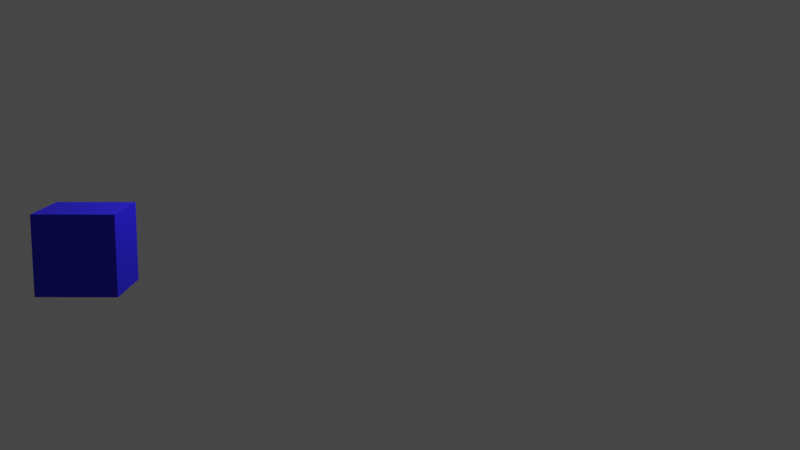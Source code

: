 # Source: Spinning_Cube.blend  (saved by Blender 3.0.42; exported with 4.5.12 LTS)
import bpy
from mathutils import Matrix  # noqa: F401  (used for matrix-valued properties, if any)

bpy.ops.wm.read_factory_settings(use_empty=True)
scene = bpy.context.scene
scene.name = 'Scene'

# ---- collections
col_collection = bpy.data.collections.new('Collection'); scene.collection.children.link(col_collection)

# ---- materials (node trees are filled in below, after node groups)
mat_material = bpy.data.materials.new('Material')
mat_material.alpha_threshold = 0.0
mat_material.use_transparent_shadow = False
mat_material.line_color = (0.0, 0.0, 0.0, 1.0)

# ---- material node trees
mat_material.use_nodes = True; mat_material.node_tree.nodes.clear()
_N = mat_material.node_tree.nodes; _L = mat_material.node_tree.links
n0 = _N.new('ShaderNodeOutputMaterial'); n0.name = 'Material Output'; n0.location = (300, 300)
n1 = _N.new('ShaderNodeBsdfPrincipled'); n1.name = 'Principled BSDF'; n1.location = (10, 300)
n1.distribution = 'GGX'
n1.subsurface_method = 'RANDOM_WALK_SKIN'
n1.inputs[0].default_value = (0.009212, 0.0, 0.8, 1.0)
n1.inputs[2].default_value = 0.4
n1.inputs[3].default_value = 1.45
n1.inputs[27].default_value = (0.0, 0.0, 0.0, 1.0)
n1.inputs[28].default_value = 1.0
_L.new(n1.outputs[0], n0.inputs[0])
n0.is_active_output = True

# ---- world
world_world = bpy.data.worlds.new('World'); scene.world = world_world
world_world.use_nodes = True; world_world.node_tree.nodes.clear()
_N = world_world.node_tree.nodes; _L = world_world.node_tree.links
n0 = _N.new('ShaderNodeOutputWorld'); n0.name = 'World Output'; n0.location = (300, 300)
n1 = _N.new('ShaderNodeBackground'); n1.name = 'Background'; n1.location = (10, 300)
n1.inputs[0].default_value = (0.05088, 0.05088, 0.05088, 1.0)
_L.new(n1.outputs[0], n0.inputs[0])
n0.is_active_output = True
world_world.color = (0.05088, 0.05088, 0.05088)
world_world.use_sun_shadow = False
world_world.sun_shadow_jitter_overblur = 0.0

# ---- cameras
cam_camera = bpy.data.cameras.new('Camera')
cam_camera.clip_end = 100.0
cam_camera.ortho_scale = 7.314

# ---- lights
light_light = bpy.data.lights.new('Light', 'POINT')
light_light.transmission_factor = 0.0
light_light.energy = 1000.0
light_light.shadow_soft_size = 0.1
light_light.shadow_maximum_resolution = 0.006
light_light.use_absolute_resolution = True

# ---- meshes
me_cube = bpy.data.meshes.new('Cube')
me_cube.from_pydata([(1.0, 1.0, 1.0), (1.0, 1.0, -1.0), (1.0, -1.0, 1.0), (1.0, -1.0, -1.0), (-1.0, 1.0, 1.0), (-1.0, 1.0, -1.0), (-1.0, -1.0, 1.0), (-1.0, -1.0, -1.0)], [], [(0, 4, 6, 2), (3, 2, 6, 7), (7, 6, 4, 5), (5, 1, 3, 7), (1, 0, 2, 3), (5, 4, 0, 1)])
_uv = me_cube.uv_layers.new(name='UVMap')
_uv.uv.foreach_set('vector', [0.625, 0.5, 0.875, 0.5, 0.875, 0.75, 0.625, 0.75, 0.375, 0.75, 0.625, 0.75, 0.625, 1.0, 0.375, 1.0, 0.375, 0.0, 0.625, 0.0, 0.625, 0.25, 0.375, 0.25, 0.125, 0.5, 0.375, 0.5, 0.375, 0.75, 0.125, 0.75, 0.375, 0.5, 0.625, 0.5, 0.625, 0.75, 0.375, 0.75, 0.375, 0.25, 0.625, 0.25, 0.625, 0.5, 0.375, 0.5])
me_cube.materials.append(mat_material)
me_cube.use_remesh_preserve_volume = False
me_cube.use_remesh_preserve_attributes = False
me_cube.use_mirror_vertex_groups = False
me_cube.update()

# ---- objects
ob_cube = bpy.data.objects.new('Cube', me_cube)
ob_light = bpy.data.objects.new('Light', light_light)
ob_camera = bpy.data.objects.new('Camera', cam_camera)

# ---- transforms, parenting, visibility, modifiers, constraints
ob_cube.location = (0.0, 0.0, 1.009)
ob_cube.lock_rotations_4d = False
ob_cube.empty_display_type = 'ARROWS'
ob_cube.lineart.crease_threshold = 0.0
ob_light.location = (4.076, 1.005, 5.904)
ob_light.rotation_euler = (0.6503, 0.05522, 1.866)
ob_light.lock_rotations_4d = False
ob_light.empty_display_type = 'ARROWS'
ob_light.color = (0.0, 0.0, 0.0, 0.0)
ob_light.lineart.crease_threshold = 0.0
ob_camera.location = (8.072, -26.75, 6.138)
ob_camera.rotation_euler = (1.403, 1.503e-07, 0.0134)
ob_camera.scale = (1.0, 1.0, 1.0)
ob_camera.lock_rotations_4d = False
ob_camera.empty_display_type = 'ARROWS'
ob_camera.color = (0.0, 0.0, 0.0, 0.0)
ob_camera.display_type = 'WIRE'
ob_camera.lineart.crease_threshold = 0.0

# ---- collection membership
col_collection.objects.link(ob_cube)
col_collection.objects.link(ob_light)
col_collection.objects.link(ob_camera)

# ---- scene / render settings (as saved in the file)
scene.camera = ob_camera
scene.frame_start = 1; scene.frame_end = 100; scene.frame_set(1)
scene.render.engine = 'BLENDER_EEVEE_NEXT'
scene.render.image_settings.file_format = 'FFMPEG'
scene.render.image_settings.color_mode = 'RGB'
scene.cycles.sampling_pattern = 'TABULATED_SOBOL'
scene.cycles.use_light_tree = False
scene.view_settings.view_transform = 'Filmic'
bpy.context.view_layer.update()
